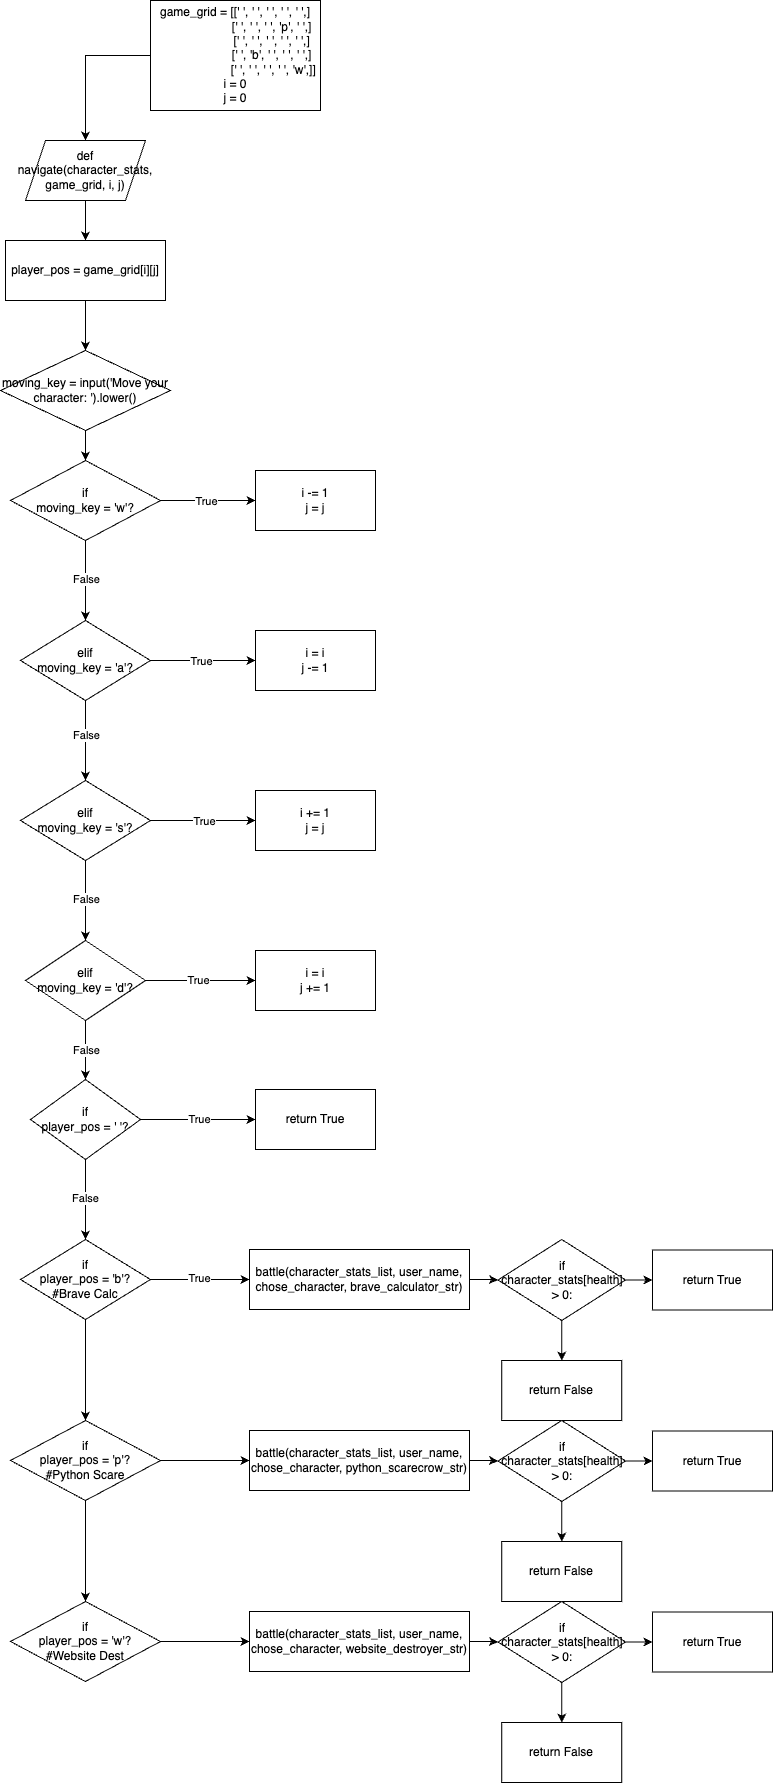

The diagram above was exported from draw.io. Its source (the exported page's mxGraphModel, read from the mxfile embedded in the PNG):
<mxGraphModel dx="1912" dy="1008" grid="1" gridSize="10" guides="1" tooltips="1" connect="1" arrows="1" fold="1" page="1" pageScale="1" pageWidth="827" pageHeight="1169" math="0" shadow="0">
  <root>
    <mxCell id="0" />
    <mxCell id="1" parent="0" />
    <mxCell id="I6VoGGqgq4vd4H0_f9bZ-22" value="" style="edgeStyle=orthogonalEdgeStyle;rounded=0;orthogonalLoop=1;jettySize=auto;html=1;" parent="1" source="I6VoGGqgq4vd4H0_f9bZ-1" target="I6VoGGqgq4vd4H0_f9bZ-21" edge="1">
      <mxGeometry relative="1" as="geometry" />
    </mxCell>
    <mxCell id="I6VoGGqgq4vd4H0_f9bZ-1" value="def navigate(character_stats, game_grid, i, j)" style="shape=parallelogram;perimeter=parallelogramPerimeter;whiteSpace=wrap;html=1;fixedSize=1;" parent="1" vertex="1">
      <mxGeometry x="80" y="150" width="120" height="60" as="geometry" />
    </mxCell>
    <mxCell id="I6VoGGqgq4vd4H0_f9bZ-9" style="edgeStyle=orthogonalEdgeStyle;rounded=0;orthogonalLoop=1;jettySize=auto;html=1;" parent="1" source="I6VoGGqgq4vd4H0_f9bZ-2" target="I6VoGGqgq4vd4H0_f9bZ-1" edge="1">
      <mxGeometry relative="1" as="geometry" />
    </mxCell>
    <mxCell id="I6VoGGqgq4vd4H0_f9bZ-2" value="game_grid = [[' ', ' ', ' ', ' ', ' ',]&lt;div&gt;&lt;span style=&quot;white-space: pre;&quot;&gt;&#09;&lt;/span&gt;&lt;span style=&quot;white-space: pre;&quot;&gt;&#09;&lt;/span&gt;&amp;nbsp; &amp;nbsp; &amp;nbsp; [' ', ' ', ' ', 'p', ' ',]&lt;br&gt;&lt;/div&gt;&lt;div&gt;&lt;span style=&quot;white-space: pre;&quot;&gt;&#09;&lt;/span&gt;&lt;span style=&quot;white-space: pre;&quot;&gt;&#09;&lt;/span&gt;&amp;nbsp; &amp;nbsp; &amp;nbsp; [' ', ' ', ' ', ' ', ' ',]&lt;br&gt;&lt;/div&gt;&lt;div&gt;&lt;span style=&quot;white-space: pre;&quot;&gt;&#09;&lt;/span&gt;&lt;span style=&quot;white-space: pre;&quot;&gt;&#09;&lt;/span&gt;&amp;nbsp; &amp;nbsp; &amp;nbsp; [' ', 'b', ' ', ' ', ' ',]&lt;br&gt;&lt;/div&gt;&lt;div&gt;&lt;span style=&quot;white-space: pre;&quot;&gt;&#09;&lt;/span&gt;&lt;span style=&quot;white-space: pre;&quot;&gt;&#09;&lt;/span&gt;&amp;nbsp; &amp;nbsp; &amp;nbsp; &amp;nbsp;[' ', ' ', ' ', ' ', 'w',]]&lt;br&gt;&lt;/div&gt;&lt;div&gt;&lt;div&gt;i = 0&lt;/div&gt;&lt;div&gt;j = 0&lt;/div&gt;&lt;/div&gt;" style="whiteSpace=wrap;html=1;" parent="1" vertex="1">
      <mxGeometry x="205" y="10" width="170" height="110" as="geometry" />
    </mxCell>
    <mxCell id="I6VoGGqgq4vd4H0_f9bZ-16" value="" style="edgeStyle=orthogonalEdgeStyle;rounded=0;orthogonalLoop=1;jettySize=auto;html=1;" parent="1" source="I6VoGGqgq4vd4H0_f9bZ-12" target="I6VoGGqgq4vd4H0_f9bZ-15" edge="1">
      <mxGeometry relative="1" as="geometry" />
    </mxCell>
    <mxCell id="I6VoGGqgq4vd4H0_f9bZ-12" value="moving_key = input('Move your character: ').lower()" style="rhombus;whiteSpace=wrap;html=1;" parent="1" vertex="1">
      <mxGeometry x="55" y="360" width="170" height="80" as="geometry" />
    </mxCell>
    <mxCell id="I6VoGGqgq4vd4H0_f9bZ-19" value="" style="edgeStyle=orthogonalEdgeStyle;rounded=0;orthogonalLoop=1;jettySize=auto;html=1;" parent="1" source="I6VoGGqgq4vd4H0_f9bZ-15" target="I6VoGGqgq4vd4H0_f9bZ-18" edge="1">
      <mxGeometry relative="1" as="geometry" />
    </mxCell>
    <mxCell id="I6VoGGqgq4vd4H0_f9bZ-20" value="True" style="edgeLabel;html=1;align=center;verticalAlign=middle;resizable=0;points=[];" parent="I6VoGGqgq4vd4H0_f9bZ-19" connectable="0" vertex="1">
      <mxGeometry x="-0.0316" relative="1" as="geometry">
        <mxPoint as="offset" />
      </mxGeometry>
    </mxCell>
    <mxCell id="I6VoGGqgq4vd4H0_f9bZ-27" value="" style="edgeStyle=orthogonalEdgeStyle;rounded=0;orthogonalLoop=1;jettySize=auto;html=1;" parent="1" source="I6VoGGqgq4vd4H0_f9bZ-15" target="I6VoGGqgq4vd4H0_f9bZ-26" edge="1">
      <mxGeometry relative="1" as="geometry" />
    </mxCell>
    <mxCell id="I6VoGGqgq4vd4H0_f9bZ-31" value="False" style="edgeLabel;html=1;align=center;verticalAlign=middle;resizable=0;points=[];" parent="I6VoGGqgq4vd4H0_f9bZ-27" connectable="0" vertex="1">
      <mxGeometry x="-0.05" relative="1" as="geometry">
        <mxPoint as="offset" />
      </mxGeometry>
    </mxCell>
    <mxCell id="I6VoGGqgq4vd4H0_f9bZ-15" value="if&lt;div&gt;moving_key = 'w'?&lt;/div&gt;" style="rhombus;whiteSpace=wrap;html=1;" parent="1" vertex="1">
      <mxGeometry x="65" y="470" width="150" height="80" as="geometry" />
    </mxCell>
    <mxCell id="I6VoGGqgq4vd4H0_f9bZ-18" value="i -= 1&lt;div&gt;j = j&lt;/div&gt;" style="whiteSpace=wrap;html=1;" parent="1" vertex="1">
      <mxGeometry x="310" y="480" width="120" height="60" as="geometry" />
    </mxCell>
    <mxCell id="I6VoGGqgq4vd4H0_f9bZ-25" style="edgeStyle=orthogonalEdgeStyle;rounded=0;orthogonalLoop=1;jettySize=auto;html=1;" parent="1" source="I6VoGGqgq4vd4H0_f9bZ-21" target="I6VoGGqgq4vd4H0_f9bZ-12" edge="1">
      <mxGeometry relative="1" as="geometry" />
    </mxCell>
    <mxCell id="I6VoGGqgq4vd4H0_f9bZ-21" value="&lt;div&gt;&lt;span style=&quot;background-color: initial;&quot;&gt;player_pos = game_grid[i][j]&lt;/span&gt;&lt;br&gt;&lt;/div&gt;" style="whiteSpace=wrap;html=1;" parent="1" vertex="1">
      <mxGeometry x="60" y="250" width="160" height="60" as="geometry" />
    </mxCell>
    <mxCell id="I6VoGGqgq4vd4H0_f9bZ-29" value="" style="edgeStyle=orthogonalEdgeStyle;rounded=0;orthogonalLoop=1;jettySize=auto;html=1;" parent="1" source="I6VoGGqgq4vd4H0_f9bZ-26" target="I6VoGGqgq4vd4H0_f9bZ-28" edge="1">
      <mxGeometry relative="1" as="geometry" />
    </mxCell>
    <mxCell id="I6VoGGqgq4vd4H0_f9bZ-30" value="True" style="edgeLabel;html=1;align=center;verticalAlign=middle;resizable=0;points=[];" parent="I6VoGGqgq4vd4H0_f9bZ-29" connectable="0" vertex="1">
      <mxGeometry x="-0.0286" relative="1" as="geometry">
        <mxPoint as="offset" />
      </mxGeometry>
    </mxCell>
    <mxCell id="I6VoGGqgq4vd4H0_f9bZ-34" value="" style="edgeStyle=orthogonalEdgeStyle;rounded=0;orthogonalLoop=1;jettySize=auto;html=1;" parent="1" source="I6VoGGqgq4vd4H0_f9bZ-26" target="I6VoGGqgq4vd4H0_f9bZ-33" edge="1">
      <mxGeometry relative="1" as="geometry" />
    </mxCell>
    <mxCell id="I6VoGGqgq4vd4H0_f9bZ-39" value="False" style="edgeLabel;html=1;align=center;verticalAlign=middle;resizable=0;points=[];" parent="I6VoGGqgq4vd4H0_f9bZ-34" connectable="0" vertex="1">
      <mxGeometry x="-0.125" relative="1" as="geometry">
        <mxPoint as="offset" />
      </mxGeometry>
    </mxCell>
    <mxCell id="I6VoGGqgq4vd4H0_f9bZ-26" value="&lt;div&gt;elif&lt;/div&gt;moving_key = 'a'?" style="rhombus;whiteSpace=wrap;html=1;" parent="1" vertex="1">
      <mxGeometry x="75" y="630" width="130" height="80" as="geometry" />
    </mxCell>
    <mxCell id="I6VoGGqgq4vd4H0_f9bZ-28" value="i = i&lt;div&gt;j -= 1&lt;/div&gt;" style="whiteSpace=wrap;html=1;" parent="1" vertex="1">
      <mxGeometry x="310" y="640" width="120" height="60" as="geometry" />
    </mxCell>
    <mxCell id="I6VoGGqgq4vd4H0_f9bZ-36" value="" style="edgeStyle=orthogonalEdgeStyle;rounded=0;orthogonalLoop=1;jettySize=auto;html=1;" parent="1" source="I6VoGGqgq4vd4H0_f9bZ-33" target="I6VoGGqgq4vd4H0_f9bZ-35" edge="1">
      <mxGeometry relative="1" as="geometry" />
    </mxCell>
    <mxCell id="I6VoGGqgq4vd4H0_f9bZ-40" value="True" style="edgeLabel;html=1;align=center;verticalAlign=middle;resizable=0;points=[];" parent="I6VoGGqgq4vd4H0_f9bZ-36" connectable="0" vertex="1">
      <mxGeometry x="0.0095" relative="1" as="geometry">
        <mxPoint as="offset" />
      </mxGeometry>
    </mxCell>
    <mxCell id="I6VoGGqgq4vd4H0_f9bZ-38" value="" style="edgeStyle=orthogonalEdgeStyle;rounded=0;orthogonalLoop=1;jettySize=auto;html=1;" parent="1" source="I6VoGGqgq4vd4H0_f9bZ-33" target="I6VoGGqgq4vd4H0_f9bZ-37" edge="1">
      <mxGeometry relative="1" as="geometry" />
    </mxCell>
    <mxCell id="I6VoGGqgq4vd4H0_f9bZ-41" value="False" style="edgeLabel;html=1;align=center;verticalAlign=middle;resizable=0;points=[];" parent="I6VoGGqgq4vd4H0_f9bZ-38" connectable="0" vertex="1">
      <mxGeometry x="-0.025" relative="1" as="geometry">
        <mxPoint as="offset" />
      </mxGeometry>
    </mxCell>
    <mxCell id="I6VoGGqgq4vd4H0_f9bZ-33" value="&lt;div&gt;elif&lt;/div&gt;moving_key = 's'?" style="rhombus;whiteSpace=wrap;html=1;" parent="1" vertex="1">
      <mxGeometry x="75" y="790" width="130" height="80" as="geometry" />
    </mxCell>
    <mxCell id="I6VoGGqgq4vd4H0_f9bZ-35" value="i += 1&lt;div&gt;j = j&lt;/div&gt;" style="whiteSpace=wrap;html=1;" parent="1" vertex="1">
      <mxGeometry x="310" y="800" width="120" height="60" as="geometry" />
    </mxCell>
    <mxCell id="I6VoGGqgq4vd4H0_f9bZ-43" value="" style="edgeStyle=orthogonalEdgeStyle;rounded=0;orthogonalLoop=1;jettySize=auto;html=1;" parent="1" source="I6VoGGqgq4vd4H0_f9bZ-37" target="I6VoGGqgq4vd4H0_f9bZ-42" edge="1">
      <mxGeometry relative="1" as="geometry" />
    </mxCell>
    <mxCell id="I6VoGGqgq4vd4H0_f9bZ-44" value="True" style="edgeLabel;html=1;align=center;verticalAlign=middle;resizable=0;points=[];" parent="I6VoGGqgq4vd4H0_f9bZ-43" connectable="0" vertex="1">
      <mxGeometry x="-0.0545" y="1" relative="1" as="geometry">
        <mxPoint as="offset" />
      </mxGeometry>
    </mxCell>
    <mxCell id="I6VoGGqgq4vd4H0_f9bZ-47" value="" style="edgeStyle=orthogonalEdgeStyle;rounded=0;orthogonalLoop=1;jettySize=auto;html=1;" parent="1" source="I6VoGGqgq4vd4H0_f9bZ-37" target="I6VoGGqgq4vd4H0_f9bZ-46" edge="1">
      <mxGeometry relative="1" as="geometry" />
    </mxCell>
    <mxCell id="I6VoGGqgq4vd4H0_f9bZ-51" value="False" style="edgeLabel;html=1;align=center;verticalAlign=middle;resizable=0;points=[];" parent="I6VoGGqgq4vd4H0_f9bZ-47" connectable="0" vertex="1">
      <mxGeometry x="-0.02" relative="1" as="geometry">
        <mxPoint as="offset" />
      </mxGeometry>
    </mxCell>
    <mxCell id="I6VoGGqgq4vd4H0_f9bZ-37" value="&lt;div&gt;elif&lt;/div&gt;moving_key = 'd'?" style="rhombus;whiteSpace=wrap;html=1;" parent="1" vertex="1">
      <mxGeometry x="80" y="950" width="120" height="80" as="geometry" />
    </mxCell>
    <mxCell id="I6VoGGqgq4vd4H0_f9bZ-42" value="i = i&lt;div&gt;j += 1&lt;/div&gt;" style="whiteSpace=wrap;html=1;" parent="1" vertex="1">
      <mxGeometry x="310" y="960" width="120" height="60" as="geometry" />
    </mxCell>
    <mxCell id="I6VoGGqgq4vd4H0_f9bZ-49" value="" style="edgeStyle=orthogonalEdgeStyle;rounded=0;orthogonalLoop=1;jettySize=auto;html=1;" parent="1" source="I6VoGGqgq4vd4H0_f9bZ-46" target="I6VoGGqgq4vd4H0_f9bZ-48" edge="1">
      <mxGeometry relative="1" as="geometry" />
    </mxCell>
    <mxCell id="I6VoGGqgq4vd4H0_f9bZ-50" value="True" style="edgeLabel;html=1;align=center;verticalAlign=middle;resizable=0;points=[];" parent="I6VoGGqgq4vd4H0_f9bZ-49" connectable="0" vertex="1">
      <mxGeometry x="0.0134" y="1" relative="1" as="geometry">
        <mxPoint as="offset" />
      </mxGeometry>
    </mxCell>
    <mxCell id="I6VoGGqgq4vd4H0_f9bZ-56" style="edgeStyle=orthogonalEdgeStyle;rounded=0;orthogonalLoop=1;jettySize=auto;html=1;" parent="1" source="I6VoGGqgq4vd4H0_f9bZ-46" target="I6VoGGqgq4vd4H0_f9bZ-52" edge="1">
      <mxGeometry relative="1" as="geometry" />
    </mxCell>
    <mxCell id="I6VoGGqgq4vd4H0_f9bZ-57" value="False" style="edgeLabel;html=1;align=center;verticalAlign=middle;resizable=0;points=[];" parent="I6VoGGqgq4vd4H0_f9bZ-56" connectable="0" vertex="1">
      <mxGeometry x="-0.0226" y="-1" relative="1" as="geometry">
        <mxPoint as="offset" />
      </mxGeometry>
    </mxCell>
    <mxCell id="I6VoGGqgq4vd4H0_f9bZ-46" value="if&lt;div&gt;player_pos = ' '?&lt;/div&gt;" style="rhombus;whiteSpace=wrap;html=1;" parent="1" vertex="1">
      <mxGeometry x="85" y="1089" width="110" height="80" as="geometry" />
    </mxCell>
    <mxCell id="I6VoGGqgq4vd4H0_f9bZ-48" value="return True" style="whiteSpace=wrap;html=1;" parent="1" vertex="1">
      <mxGeometry x="310" y="1099" width="120" height="60" as="geometry" />
    </mxCell>
    <mxCell id="I6VoGGqgq4vd4H0_f9bZ-59" value="" style="edgeStyle=orthogonalEdgeStyle;rounded=0;orthogonalLoop=1;jettySize=auto;html=1;" parent="1" source="I6VoGGqgq4vd4H0_f9bZ-52" target="I6VoGGqgq4vd4H0_f9bZ-58" edge="1">
      <mxGeometry relative="1" as="geometry" />
    </mxCell>
    <mxCell id="I6VoGGqgq4vd4H0_f9bZ-61" value="True" style="edgeLabel;html=1;align=center;verticalAlign=middle;resizable=0;points=[];" parent="I6VoGGqgq4vd4H0_f9bZ-59" connectable="0" vertex="1">
      <mxGeometry x="-0.0286" y="2" relative="1" as="geometry">
        <mxPoint as="offset" />
      </mxGeometry>
    </mxCell>
    <mxCell id="I6VoGGqgq4vd4H0_f9bZ-71" value="" style="edgeStyle=orthogonalEdgeStyle;rounded=0;orthogonalLoop=1;jettySize=auto;html=1;" parent="1" source="I6VoGGqgq4vd4H0_f9bZ-52" target="I6VoGGqgq4vd4H0_f9bZ-70" edge="1">
      <mxGeometry relative="1" as="geometry" />
    </mxCell>
    <mxCell id="I6VoGGqgq4vd4H0_f9bZ-52" value="if&lt;div&gt;player_pos = 'b'?&lt;/div&gt;&lt;div&gt;#Brave Calc&lt;/div&gt;" style="rhombus;whiteSpace=wrap;html=1;" parent="1" vertex="1">
      <mxGeometry x="75" y="1249" width="130" height="80" as="geometry" />
    </mxCell>
    <mxCell id="I6VoGGqgq4vd4H0_f9bZ-63" value="" style="edgeStyle=orthogonalEdgeStyle;rounded=0;orthogonalLoop=1;jettySize=auto;html=1;" parent="1" source="I6VoGGqgq4vd4H0_f9bZ-58" target="I6VoGGqgq4vd4H0_f9bZ-62" edge="1">
      <mxGeometry relative="1" as="geometry" />
    </mxCell>
    <mxCell id="I6VoGGqgq4vd4H0_f9bZ-58" value="battle(character_stats_list, user_name, chose_character, brave_calculator_str)" style="whiteSpace=wrap;html=1;" parent="1" vertex="1">
      <mxGeometry x="304" y="1259" width="220" height="60" as="geometry" />
    </mxCell>
    <mxCell id="I6VoGGqgq4vd4H0_f9bZ-67" value="" style="edgeStyle=orthogonalEdgeStyle;rounded=0;orthogonalLoop=1;jettySize=auto;html=1;" parent="1" source="I6VoGGqgq4vd4H0_f9bZ-62" target="I6VoGGqgq4vd4H0_f9bZ-66" edge="1">
      <mxGeometry relative="1" as="geometry" />
    </mxCell>
    <mxCell id="I6VoGGqgq4vd4H0_f9bZ-69" value="" style="edgeStyle=orthogonalEdgeStyle;rounded=0;orthogonalLoop=1;jettySize=auto;html=1;" parent="1" source="I6VoGGqgq4vd4H0_f9bZ-62" target="I6VoGGqgq4vd4H0_f9bZ-68" edge="1">
      <mxGeometry relative="1" as="geometry" />
    </mxCell>
    <mxCell id="I6VoGGqgq4vd4H0_f9bZ-62" value="&lt;div&gt;if&lt;/div&gt;character_stats[health] &amp;gt; 0:" style="rhombus;whiteSpace=wrap;html=1;" parent="1" vertex="1">
      <mxGeometry x="552.5" y="1249" width="127.5" height="81" as="geometry" />
    </mxCell>
    <mxCell id="I6VoGGqgq4vd4H0_f9bZ-66" value="return True" style="whiteSpace=wrap;html=1;" parent="1" vertex="1">
      <mxGeometry x="707" y="1259.5" width="120" height="60" as="geometry" />
    </mxCell>
    <mxCell id="I6VoGGqgq4vd4H0_f9bZ-68" value="return False" style="whiteSpace=wrap;html=1;" parent="1" vertex="1">
      <mxGeometry x="556.25" y="1370" width="120" height="60" as="geometry" />
    </mxCell>
    <mxCell id="I6VoGGqgq4vd4H0_f9bZ-79" style="edgeStyle=orthogonalEdgeStyle;rounded=0;orthogonalLoop=1;jettySize=auto;html=1;entryX=0;entryY=0.5;entryDx=0;entryDy=0;" parent="1" source="I6VoGGqgq4vd4H0_f9bZ-70" target="I6VoGGqgq4vd4H0_f9bZ-73" edge="1">
      <mxGeometry relative="1" as="geometry" />
    </mxCell>
    <mxCell id="I6VoGGqgq4vd4H0_f9bZ-81" style="edgeStyle=orthogonalEdgeStyle;rounded=0;orthogonalLoop=1;jettySize=auto;html=1;" parent="1" source="I6VoGGqgq4vd4H0_f9bZ-70" target="I6VoGGqgq4vd4H0_f9bZ-80" edge="1">
      <mxGeometry relative="1" as="geometry" />
    </mxCell>
    <mxCell id="I6VoGGqgq4vd4H0_f9bZ-70" value="if&lt;div&gt;player_pos = 'p'?&lt;/div&gt;&lt;div&gt;#Python Scare&lt;/div&gt;" style="rhombus;whiteSpace=wrap;html=1;" parent="1" vertex="1">
      <mxGeometry x="65" y="1430" width="150" height="80" as="geometry" />
    </mxCell>
    <mxCell id="I6VoGGqgq4vd4H0_f9bZ-72" value="" style="edgeStyle=orthogonalEdgeStyle;rounded=0;orthogonalLoop=1;jettySize=auto;html=1;" parent="1" source="I6VoGGqgq4vd4H0_f9bZ-73" target="I6VoGGqgq4vd4H0_f9bZ-76" edge="1">
      <mxGeometry relative="1" as="geometry" />
    </mxCell>
    <mxCell id="I6VoGGqgq4vd4H0_f9bZ-73" value="battle(character_stats_list, user_name, chose_character, python_scarecrow_str)" style="whiteSpace=wrap;html=1;" parent="1" vertex="1">
      <mxGeometry x="304" y="1440" width="220" height="60" as="geometry" />
    </mxCell>
    <mxCell id="I6VoGGqgq4vd4H0_f9bZ-74" value="" style="edgeStyle=orthogonalEdgeStyle;rounded=0;orthogonalLoop=1;jettySize=auto;html=1;" parent="1" source="I6VoGGqgq4vd4H0_f9bZ-76" target="I6VoGGqgq4vd4H0_f9bZ-77" edge="1">
      <mxGeometry relative="1" as="geometry" />
    </mxCell>
    <mxCell id="I6VoGGqgq4vd4H0_f9bZ-75" value="" style="edgeStyle=orthogonalEdgeStyle;rounded=0;orthogonalLoop=1;jettySize=auto;html=1;" parent="1" source="I6VoGGqgq4vd4H0_f9bZ-76" target="I6VoGGqgq4vd4H0_f9bZ-78" edge="1">
      <mxGeometry relative="1" as="geometry" />
    </mxCell>
    <mxCell id="I6VoGGqgq4vd4H0_f9bZ-76" value="&lt;div&gt;if&lt;/div&gt;character_stats[health] &amp;gt; 0:" style="rhombus;whiteSpace=wrap;html=1;" parent="1" vertex="1">
      <mxGeometry x="552.5" y="1430" width="127.5" height="81" as="geometry" />
    </mxCell>
    <mxCell id="I6VoGGqgq4vd4H0_f9bZ-77" value="return True" style="whiteSpace=wrap;html=1;" parent="1" vertex="1">
      <mxGeometry x="707" y="1440.5" width="120" height="60" as="geometry" />
    </mxCell>
    <mxCell id="I6VoGGqgq4vd4H0_f9bZ-78" value="return False" style="whiteSpace=wrap;html=1;" parent="1" vertex="1">
      <mxGeometry x="556.25" y="1551" width="120" height="60" as="geometry" />
    </mxCell>
    <mxCell id="I6VoGGqgq4vd4H0_f9bZ-89" style="edgeStyle=orthogonalEdgeStyle;rounded=0;orthogonalLoop=1;jettySize=auto;html=1;entryX=0;entryY=0.5;entryDx=0;entryDy=0;" parent="1" source="I6VoGGqgq4vd4H0_f9bZ-80" target="I6VoGGqgq4vd4H0_f9bZ-83" edge="1">
      <mxGeometry relative="1" as="geometry" />
    </mxCell>
    <mxCell id="I6VoGGqgq4vd4H0_f9bZ-80" value="if&lt;div&gt;player_pos = 'w'?&lt;/div&gt;&lt;div&gt;#Website Dest&lt;/div&gt;" style="rhombus;whiteSpace=wrap;html=1;" parent="1" vertex="1">
      <mxGeometry x="65" y="1611" width="150" height="80" as="geometry" />
    </mxCell>
    <mxCell id="I6VoGGqgq4vd4H0_f9bZ-82" value="" style="edgeStyle=orthogonalEdgeStyle;rounded=0;orthogonalLoop=1;jettySize=auto;html=1;" parent="1" source="I6VoGGqgq4vd4H0_f9bZ-83" target="I6VoGGqgq4vd4H0_f9bZ-86" edge="1">
      <mxGeometry relative="1" as="geometry" />
    </mxCell>
    <mxCell id="I6VoGGqgq4vd4H0_f9bZ-83" value="battle(character_stats_list, user_name, chose_character, website_destroyer_str)" style="whiteSpace=wrap;html=1;" parent="1" vertex="1">
      <mxGeometry x="304" y="1621" width="220" height="60" as="geometry" />
    </mxCell>
    <mxCell id="I6VoGGqgq4vd4H0_f9bZ-84" value="" style="edgeStyle=orthogonalEdgeStyle;rounded=0;orthogonalLoop=1;jettySize=auto;html=1;" parent="1" source="I6VoGGqgq4vd4H0_f9bZ-86" target="I6VoGGqgq4vd4H0_f9bZ-87" edge="1">
      <mxGeometry relative="1" as="geometry" />
    </mxCell>
    <mxCell id="I6VoGGqgq4vd4H0_f9bZ-85" value="" style="edgeStyle=orthogonalEdgeStyle;rounded=0;orthogonalLoop=1;jettySize=auto;html=1;" parent="1" source="I6VoGGqgq4vd4H0_f9bZ-86" target="I6VoGGqgq4vd4H0_f9bZ-88" edge="1">
      <mxGeometry relative="1" as="geometry" />
    </mxCell>
    <mxCell id="I6VoGGqgq4vd4H0_f9bZ-86" value="&lt;div&gt;if&lt;/div&gt;character_stats[health] &amp;gt; 0:" style="rhombus;whiteSpace=wrap;html=1;" parent="1" vertex="1">
      <mxGeometry x="552.5" y="1611" width="127.5" height="81" as="geometry" />
    </mxCell>
    <mxCell id="I6VoGGqgq4vd4H0_f9bZ-87" value="return True" style="whiteSpace=wrap;html=1;" parent="1" vertex="1">
      <mxGeometry x="707" y="1621.5" width="120" height="60" as="geometry" />
    </mxCell>
    <mxCell id="I6VoGGqgq4vd4H0_f9bZ-88" value="return False" style="whiteSpace=wrap;html=1;" parent="1" vertex="1">
      <mxGeometry x="556.25" y="1732" width="120" height="60" as="geometry" />
    </mxCell>
  </root>
</mxGraphModel>